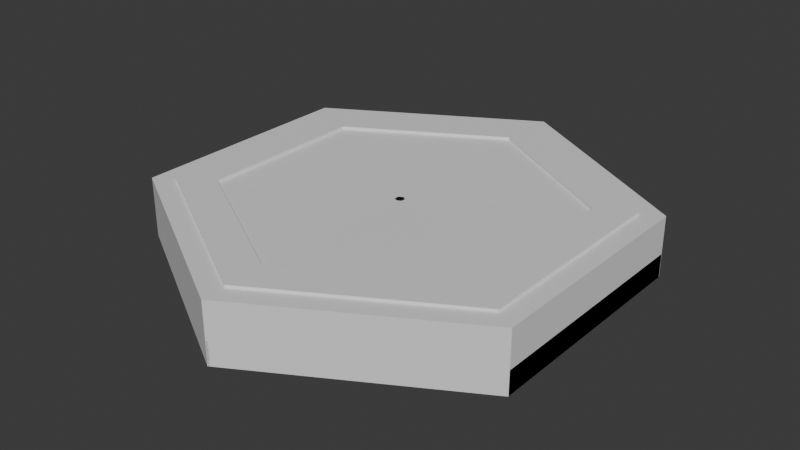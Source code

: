 # Source: Hexagon.blend  (saved by Blender 4.3.34; exported with 4.5.12 LTS)
import bpy
from mathutils import Matrix  # noqa: F401  (used for matrix-valued properties, if any)

bpy.ops.wm.read_factory_settings(use_empty=True)
scene = bpy.context.scene
scene.name = 'Scene'

# ---- collections
col_collection = bpy.data.collections.new('Collection'); scene.collection.children.link(col_collection)
col_collection_2 = bpy.data.collections.new('Collection 2'); scene.collection.children.link(col_collection_2)

# ---- materials (node trees are filled in below, after node groups)
mat_mat_hex_1 = bpy.data.materials.new('mat_hex_1')
mat_mat_hex_2 = bpy.data.materials.new('mat_hex_2')
mat_mat_hex_3 = bpy.data.materials.new('mat_hex_3')
mat_mat_hex_4 = bpy.data.materials.new('mat_hex_4')

# ---- node groups
ng_hextiles = bpy.data.node_groups.new('HexTiles', 'GeometryNodeTree')
_s = ng_hextiles.interface.new_socket(name='Geometry', in_out='OUTPUT', socket_type='NodeSocketGeometry')
_s = ng_hextiles.interface.new_socket(name='Geometry', in_out='INPUT', socket_type='NodeSocketGeometry')
ng_hextiles.is_modifier = True
# nodes of 'HexTiles' reference scene objects; filled in after objects exist

# ---- material node trees
mat_mat_hex_1.use_nodes = True; mat_mat_hex_1.node_tree.nodes.clear()
_N = mat_mat_hex_1.node_tree.nodes; _L = mat_mat_hex_1.node_tree.links
n0 = _N.new('ShaderNodeBsdfPrincipled'); n0.name = 'Principled BSDF'; n0.location = (10, 300)
n1 = _N.new('ShaderNodeOutputMaterial'); n1.name = 'Material Output'; n1.location = (300, 300)
_L.new(n0.outputs[0], n1.inputs[0])
n1.is_active_output = True
mat_mat_hex_2.use_nodes = True; mat_mat_hex_2.node_tree.nodes.clear()
_N = mat_mat_hex_2.node_tree.nodes; _L = mat_mat_hex_2.node_tree.links
n0 = _N.new('ShaderNodeBsdfPrincipled'); n0.name = 'Principled BSDF'; n0.location = (10, 300)
n1 = _N.new('ShaderNodeOutputMaterial'); n1.name = 'Material Output'; n1.location = (300, 300)
_L.new(n0.outputs[0], n1.inputs[0])
n1.is_active_output = True
mat_mat_hex_3.use_nodes = True; mat_mat_hex_3.node_tree.nodes.clear()
_N = mat_mat_hex_3.node_tree.nodes; _L = mat_mat_hex_3.node_tree.links
n0 = _N.new('ShaderNodeBsdfPrincipled'); n0.name = 'Principled BSDF'; n0.location = (10, 300)
n1 = _N.new('ShaderNodeOutputMaterial'); n1.name = 'Material Output'; n1.location = (300, 300)
_L.new(n0.outputs[0], n1.inputs[0])
n1.is_active_output = True
mat_mat_hex_4.use_nodes = True; mat_mat_hex_4.node_tree.nodes.clear()
_N = mat_mat_hex_4.node_tree.nodes; _L = mat_mat_hex_4.node_tree.links
n0 = _N.new('ShaderNodeBsdfPrincipled'); n0.name = 'Principled BSDF'; n0.location = (10, 300)
n1 = _N.new('ShaderNodeOutputMaterial'); n1.name = 'Material Output'; n1.location = (300, 300)
_L.new(n0.outputs[0], n1.inputs[0])
n1.is_active_output = True

# ---- world
world_world = bpy.data.worlds.new('World'); scene.world = world_world
world_world.use_nodes = True; world_world.node_tree.nodes.clear()
_N = world_world.node_tree.nodes; _L = world_world.node_tree.links
n0 = _N.new('ShaderNodeOutputWorld'); n0.name = 'World Output'; n0.location = (300, 300)
n1 = _N.new('ShaderNodeBackground'); n1.name = 'Background'; n1.location = (10, 300)
n1.inputs[0].default_value = (0.05088, 0.05088, 0.05088, 1.0)
_L.new(n1.outputs[0], n0.inputs[0])
n0.is_active_output = True
world_world.color = (0.05088, 0.05088, 0.05088)
world_world.sun_shadow_jitter_overblur = 0.0

# ---- meshes
me_hex = bpy.data.meshes.new('Hex')
me_hex.from_pydata([(0.0, -0.5, -4.098e-08), (-0.433, -0.25, -1.863e-08), (-0.433, 0.25, 2.608e-08), (0.0, 0.5, 4.843e-08), (0.433, 0.25, 2.608e-08), (0.433, -0.25, -1.863e-08), (0.0, -0.4049, -1.863e-08), (-0.3506, -0.2024, -7.451e-09), (-0.3506, 0.2024, 1.49e-08), (0.0, 0.4049, 2.608e-08), (0.3506, 0.2024, 1.49e-08), (0.3506, -0.2024, -7.451e-09), (0.0, 0.0, 3.725e-09), (0.0, -0.45, 0.1), (-0.3897, -0.225, 0.1), (-0.3897, 0.225, 0.1), (0.0, 0.45, 0.1), (0.3897, 0.225, 0.1), (0.3897, -0.225, 0.1), (0.0, -0.3644, 0.1), (-0.3156, -0.1822, 0.1), (-0.3156, 0.1822, 0.1), (0.0, 0.3644, 0.1), (0.3156, 0.1822, 0.1), (0.3156, -0.1822, 0.1), (0.0, 0.0, 0.1), (-0.3897, -0.225, 0.1343), (0.0, -0.45, 0.1343), (-0.3897, 0.225, 0.1343), (0.0, 0.45, 0.1343), (0.3897, 0.225, 0.1343), (0.3897, -0.225, 0.1343), (-0.3156, -0.1822, 0.1343), (0.0, -0.3644, 0.1343), (-0.3156, 0.1822, 0.1343), (0.0, 0.3644, 0.1343), (0.3156, 0.1822, 0.1343), (0.3156, -0.1822, 0.1343), (0.433, 0.25, 0.05), (0.433, -0.25, 0.05), (-0.433, 0.25, 0.05), (0.0, 0.5, 0.05), (0.0, -0.5, 0.05), (-0.433, -0.25, 0.05)], [], [(1, 7, 6, 0), (0, 6, 11, 5), (4, 10, 9, 3), (2, 8, 7, 1), (5, 11, 10, 4), (3, 9, 8, 2), (6, 12, 11), (10, 12, 9), (8, 12, 7), (11, 12, 10), (9, 12, 8), (7, 12, 6), (23, 24, 37, 36), (17, 16, 29, 30), (19, 20, 32, 33), (22, 23, 36, 35), (16, 15, 28, 29), (13, 18, 31, 27), (19, 24, 25), (23, 22, 25), (21, 20, 25), (24, 23, 25), (22, 21, 25), (20, 19, 25), (39, 38, 17, 18), (41, 40, 15, 16), (43, 42, 13, 14), (42, 39, 18, 13), (38, 41, 16, 17), (40, 43, 14, 15), (26, 27, 33, 32), (27, 31, 37, 33), (30, 29, 35, 36), (28, 26, 32, 34), (31, 30, 36, 37), (29, 28, 34, 35), (14, 13, 27, 26), (20, 21, 34, 32), (18, 17, 30, 31), (24, 19, 33, 37), (15, 14, 26, 28), (21, 22, 35, 34), (2, 1, 43, 40), (4, 3, 41, 38), (0, 5, 39, 42), (1, 0, 42, 43), (3, 2, 40, 41), (5, 4, 38, 39)])
me_hex.polygons.foreach_set('material_index', [0, 0, 0, 0, 0, 0, 0, 0, 0, 0, 0, 0, 2, 2, 2, 2, 2, 2, 3, 3, 3, 3, 3, 3, 1, 1, 1, 1, 1, 1, 2, 2, 2, 2, 2, 2, 2, 2, 2, 2, 2, 2, 0, 0, 0, 0, 0, 0])
_uv = me_hex.uv_layers.new(name='UVMap')
_uv.uv.foreach_set('vector', [0.0, 0.0, 0.0, 0.0, 0.0, 0.0, 0.0, 0.0, 0.0, 0.0, 0.0, 0.0, 0.0, 0.0, 0.0, 0.0, 0.0, 0.0, 0.0, 0.0, 0.0, 0.0, 0.0, 0.0, 0.0, 0.0, 0.0, 0.0, 0.0, 0.0, 0.0, 0.0, 0.0, 0.0, 0.0, 0.0, 0.0, 0.0, 0.0, 0.0, 0.0, 0.0, 0.0, 0.0, 0.0, 0.0, 0.0, 0.0, 0.0, 0.0, 0.0, 0.0, 0.0, 0.0, 0.0, 0.0, 0.0, 0.0, 0.0, 0.0, 0.0, 0.0, 0.0, 0.0, 0.0, 0.0, 0.0, 0.0, 0.0, 0.0, 0.0, 0.0, 0.0, 0.0, 0.0, 0.0, 0.0, 0.0, 0.0, 0.0, 0.0, 0.0, 0.0, 0.0, 0.0, 0.0, 0.0, 0.0, 0.0, 0.0, 0.0, 0.0, 0.0, 0.0, 0.0, 0.0, 0.0, 0.0, 0.0, 0.0, 0.0, 0.0, 0.0, 0.0, 0.0, 0.0, 0.0, 0.0, 0.0, 0.0, 0.0, 0.0, 0.0, 0.0, 0.0, 0.0, 0.0, 0.0, 0.0, 0.0, 0.0, 0.0, 0.0, 0.0, 0.0, 0.0, 0.0, 0.0, 0.0, 0.0, 0.0, 0.0, 0.0, 0.0, 0.0, 0.0, 0.0, 0.0, 0.0, 0.0, 0.0, 0.0, 0.0, 0.0, 0.0, 0.0, 0.0, 0.0, 0.0, 0.0, 0.0, 0.0, 0.0, 0.0, 0.0, 0.0, 0.0, 0.0, 0.0, 0.0, 0.0, 0.0, 0.0, 0.0, 0.0, 0.0, 0.0, 0.0, 0.0, 0.0, 0.0, 0.0, 0.0, 0.0, 0.0, 0.0, 0.0, 0.0, 0.0, 0.0, 0.0, 0.0, 0.0, 0.0, 0.0, 0.0, 0.0, 0.0, 0.0, 0.0, 0.0, 0.0, 0.0, 0.0, 0.0, 0.0, 0.0, 0.0, 0.0, 0.0, 0.0, 0.0, 0.0, 0.0, 0.0, 0.0, 0.0, 0.0, 0.0, 0.0, 0.0, 0.0, 0.0, 0.0, 0.0, 0.0, 0.0, 0.0, 0.0, 0.0, 0.0, 0.0, 0.0, 0.0, 0.0, 0.0, 0.0, 0.0, 0.0, 0.0, 0.0, 0.0, 0.0, 0.0, 0.0, 0.0, 0.0, 0.0, 0.0, 0.0, 0.0, 0.0, 0.0, 0.0, 0.0, 0.0, 0.0, 0.0, 0.0, 0.0, 0.0, 0.0, 0.0, 0.0, 0.0, 0.0, 0.0, 0.0, 0.0, 0.0, 0.0, 0.0, 0.0, 0.0, 0.0, 0.0, 0.0, 0.0, 0.0, 0.0, 0.0, 0.0, 0.0, 0.0, 0.0, 0.0, 0.0, 0.0, 0.0, 0.0, 0.0, 0.0, 0.0, 0.0, 0.0, 0.0, 0.0, 0.0, 0.0, 0.0, 0.0, 0.0, 0.0, 0.0, 0.0, 0.0, 0.0, 0.0, 0.0, 0.0, 0.0, 0.0, 0.0, 0.0, 0.0, 0.0, 0.0, 0.0, 0.0, 0.0, 0.0, 0.0, 0.0, 0.0, 0.0, 0.0, 0.0, 0.0, 0.0, 0.0, 0.0, 0.0, 0.0, 0.0, 0.0, 0.0, 0.0, 0.0, 0.0, 0.0, 0.0, 0.0, 0.0, 0.0, 0.0, 0.0, 0.0, 0.0, 0.0, 0.0, 0.0, 0.0, 0.0, 0.0, 0.0, 0.0, 0.0, 0.0, 0.0, 0.0, 0.0, 0.0, 0.0, 0.0, 0.0, 0.0, 0.0, 0.0, 0.0, 0.0])
me_hex.materials.append(mat_mat_hex_1)
me_hex.materials.append(mat_mat_hex_2)
me_hex.materials.append(mat_mat_hex_3)
me_hex.materials.append(mat_mat_hex_4)
me_hex.update()
me_hex_2 = bpy.data.meshes.new('Hex_2')
me_hex_2.from_pydata([(0.3897, 0.225, 0.1289), (0.3897, -0.225, 0.1289), (0.0, -0.45, 0.1289), (-0.3897, -0.225, 0.1289), (-0.3897, 0.225, 0.1289), (0.0, 0.45, 0.1289), (0.1273, 0.0735, 0.0), (0.1273, -0.0735, 0.0), (-1.611e-11, -0.147, 0.0), (-0.1273, -0.0735, 0.0), (-0.1273, 0.0735, 0.0), (-1.611e-11, 0.147, 0.0), (0.1278, 0.07381, 0.1228), (0.1278, -0.07381, 0.1228), (6.675e-11, -0.1476, 0.1228), (-0.1278, -0.07381, 0.1228), (-0.1278, 0.07381, 0.1228), (-9.897e-11, 0.1476, 0.1228), (0.3897, 0.225, 0.1189), (0.3897, -0.225, 0.1189), (4.528e-10, -0.45, 0.1189), (-0.3897, -0.225, 0.1189), (-0.3897, 0.225, 0.1189), (-4.528e-10, 0.45, 0.1189), (0.08835, -0.05101, 0.125), (-0.08835, 0.05101, 0.125), (-0.08835, -0.05101, 0.125), (0.0, -0.102, 0.125), (0.08835, 0.05101, 0.125), (0.0, 0.102, 0.125), (-1.027e-10, 0.102, 0.1228), (0.08835, 0.05101, 0.1228), (1.027e-10, -0.102, 0.1228), (-0.08835, -0.05101, 0.1228), (-0.08835, 0.05101, 0.1228), (0.08835, -0.05101, 0.1228), (-0.008835, 0.005101, 0.124), (0.0, 0.0102, 0.124), (-0.008835, -0.005101, 0.124), (0.008835, 0.005101, 0.124), (0.008835, -0.005101, 0.124), (0.0, -0.0102, 0.124), (-1.027e-11, 0.0102, 0.1238), (0.008835, 0.005101, 0.1238), (1.027e-11, -0.0102, 0.1238), (-0.008835, -0.005101, 0.1238), (-0.008835, 0.005101, 0.1238), (0.008835, -0.005101, 0.1238), (0.4321, 0.2505, 0.0), (0.433, 0.249, 0.0), (0.4321, 0.2495, 0.0), (0.433, -0.249, 0.0), (0.4321, -0.2505, 0.0), (0.4321, -0.2495, 0.0), (0.000866, -0.4995, 0.0), (-0.000866, -0.4995, 0.0), (-4.564e-14, -0.499, 0.0), (-0.4321, -0.2505, 0.0), (-0.433, -0.249, 0.0), (-0.4321, -0.2495, 0.0), (-0.433, 0.249, 0.0), (-0.4321, 0.2505, 0.0), (-0.4321, 0.2495, 0.0), (-0.000866, 0.4995, 0.0), (0.000866, 0.4995, 0.0), (-4.564e-14, 0.499, 0.0), (0.433, 0.249, 0.1289), (0.4321, 0.2505, 0.1289), (0.4321, 0.2495, 0.1289), (0.4321, -0.2505, 0.1289), (0.433, -0.249, 0.1289), (0.4321, -0.2495, 0.1289), (-0.000866, -0.4995, 0.1289), (0.000866, -0.4995, 0.1289), (0.0, -0.499, 0.1289), (-0.433, -0.249, 0.1289), (-0.4321, -0.2505, 0.1289), (-0.4321, -0.2495, 0.1289), (-0.4321, 0.2505, 0.1289), (-0.433, 0.249, 0.1289), (-0.4321, 0.2495, 0.1289), (0.000866, 0.4995, 0.1289), (-0.000866, 0.4995, 0.1289), (0.0, 0.499, 0.1289)], [], [(62, 61, 63, 65, 11, 10), (56, 55, 57, 59, 9, 8), (59, 58, 60, 62, 10, 9), (53, 52, 54, 56, 8, 7), (68, 67, 81, 83, 5, 0), (50, 49, 51, 53, 7, 6), (74, 73, 69, 71, 1, 2), (71, 70, 66, 68, 0, 1), (83, 82, 78, 80, 4, 5), (77, 76, 72, 74, 2, 3), (80, 79, 75, 77, 3, 4), (10, 16, 15, 9), (8, 14, 13, 7), (9, 15, 14, 8), (7, 13, 12, 6), (11, 17, 16, 10), (6, 12, 17, 11), (13, 19, 18, 12), (17, 23, 22, 16), (12, 18, 23, 17), (16, 22, 21, 15), (14, 20, 19, 13), (15, 21, 20, 14), (48, 64, 81, 67), (57, 55, 72, 76), (63, 61, 78, 82), (54, 52, 69, 73), (51, 49, 66, 70), (60, 58, 75, 79), (4, 3, 26, 25), (22, 23, 30, 34), (3, 2, 27, 26), (21, 22, 34, 33), (1, 0, 28, 24), (20, 21, 33, 32), (28, 29, 37, 39), (26, 27, 41, 38), (34, 30, 42, 46), (25, 26, 38, 36), (33, 34, 46, 45), (24, 28, 39, 40), (5, 4, 25, 29), (19, 20, 32, 35), (23, 18, 31, 30), (2, 1, 24, 27), (18, 19, 35, 31), (0, 5, 29, 28), (39, 37, 42, 43), (38, 41, 44, 45), (37, 36, 46, 42), (41, 40, 47, 44), (40, 39, 43, 47), (36, 38, 45, 46), (35, 32, 44, 47), (30, 31, 43, 42), (27, 24, 40, 41), (31, 35, 47, 43), (29, 25, 36, 37), (32, 33, 45, 44), (48, 49, 50), (51, 52, 53), (54, 55, 56), (57, 58, 59), (60, 61, 62), (63, 64, 65), (66, 67, 68), (69, 70, 71), (72, 73, 74), (75, 76, 77), (78, 79, 80), (81, 82, 83), (78, 61, 60, 79), (57, 76, 75, 58), (72, 55, 54, 73), (51, 70, 69, 52), (48, 67, 66, 49), (81, 64, 63, 82), (65, 64, 48, 50, 6, 11)])
me_hex_2.polygons.foreach_set('material_index', [0, 0, 0, 0, 2, 0, 2, 2, 2, 2, 2, 0, 0, 0, 0, 0, 0, 2, 2, 2, 2, 2, 2, 0, 0, 0, 0, 0, 0, 0, 0, 0, 0, 0, 0, 2, 2, 2, 2, 2, 2, 0, 0, 0, 0, 0, 0, 2, 2, 2, 2, 2, 2, 2, 2, 2, 2, 2, 2, 2, 2, 2, 2, 2, 2, 2, 2, 2, 2, 2, 2, 2, 2, 2, 2, 2, 2, 0])
_uv = me_hex_2.uv_layers.new(name='UVMap')
_uv.uv.foreach_set('vector', [0.0, 0.0, 0.0, 0.0, 0.0, 0.0, 0.0, 0.0, 0.0, 0.0, 0.0, 0.0, 0.0, 0.0, 0.0, 0.0, 0.0, 0.0, 0.0, 0.0, 0.0, 0.0, 0.0, 0.0, 0.0, 0.0, 0.0, 0.0, 0.0, 0.0, 0.0, 0.0, 0.0, 0.0, 0.0, 0.0, 0.0, 0.0, 0.0, 0.0, 0.0, 0.0, 0.0, 0.0, 0.0, 0.0, 0.0, 0.0, 0.0, 0.0, 0.0, 0.0, 0.0, 0.0, 0.0, 0.0, 0.0, 0.0, 0.0, 0.0, 0.0, 0.0, 0.0, 0.0, 0.0, 0.0, 0.0, 0.0, 0.0, 0.0, 0.0, 0.0, 0.0, 0.0, 0.0, 0.0, 0.0, 0.0, 0.0, 0.0, 0.0, 0.0, 0.0, 0.0, 0.0, 0.0, 0.0, 0.0, 0.0, 0.0, 0.0, 0.0, 0.0, 0.0, 0.0, 0.0, 0.0, 0.0, 0.0, 0.0, 0.0, 0.0, 0.0, 0.0, 0.0, 0.0, 0.0, 0.0, 0.0, 0.0, 0.0, 0.0, 0.0, 0.0, 0.0, 0.0, 0.0, 0.0, 0.0, 0.0, 0.0, 0.0, 0.0, 0.0, 0.0, 0.0, 0.0, 0.0, 0.0, 0.0, 0.0, 0.0, 0.0, 0.0, 0.0, 0.0, 0.0, 0.0, 0.0, 0.0, 0.0, 0.0, 0.0, 0.0, 0.0, 0.0, 0.0, 0.0, 0.0, 0.0, 0.0, 0.0, 0.0, 0.0, 0.0, 0.0, 0.0, 0.0, 0.0, 0.0, 0.0, 0.0, 0.0, 0.0, 0.0, 0.0, 0.0, 0.0, 0.0, 0.0, 0.0, 0.0, 0.0, 0.0, 0.0, 0.0, 0.0, 0.0, 0.0, 0.0, 0.0, 0.0, 0.0, 0.0, 0.0, 0.0, 0.0, 0.0, 0.0, 0.0, 0.0, 0.0, 0.0, 0.0, 0.0, 0.0, 0.0, 0.0, 0.0, 0.0, 0.0, 0.0, 0.0, 0.0, 0.0, 0.0, 0.0, 0.0, 0.0, 0.0, 0.0, 0.0, 0.0, 0.0, 0.0, 0.0, 0.0, 0.0, 0.0, 0.0, 0.0, 0.0, 0.0, 0.0, 0.0, 0.0, 0.0, 0.0, 0.0, 0.0, 0.0, 0.0, 0.0, 0.0, 0.0, 0.0, 0.0, 0.0, 0.0, 0.0, 0.0, 0.0, 0.0, 0.0, 0.0, 0.0, 0.0, 0.0, 0.0, 0.0, 0.0, 0.0, 0.0, 0.0, 0.0, 0.0, 0.0, 0.0, 0.0, 0.0, 0.0, 0.0, 0.0, 0.0, 0.0, 0.0, 0.0, 0.0, 0.0, 0.0, 0.0, 0.0, 0.0, 0.0, 0.0, 0.0, 0.0, 0.0, 0.0, 0.0, 0.0, 0.0, 0.0, 0.0, 0.0, 0.0, 0.0, 0.0, 0.0, 0.0, 0.0, 0.0, 0.0, 0.0, 0.0, 0.0, 0.0, 0.0, 0.0, 0.0, 0.0, 0.0, 0.0, 0.0, 0.0, 0.0, 0.0, 0.0, 0.0, 0.0, 0.0, 0.0, 0.0, 0.0, 0.0, 0.0, 0.0, 0.0, 0.0, 0.0, 0.0, 0.0, 0.0, 0.0, 0.0, 0.0, 0.0, 0.0, 0.0, 0.0, 0.0, 0.0, 0.0, 0.0, 0.0, 0.0, 0.0, 0.0, 0.0, 0.0, 0.0, 0.0, 0.0, 0.0, 0.0, 0.0, 0.0, 0.0, 0.0, 0.0, 0.0, 0.0, 0.0, 0.0, 0.0, 0.0, 0.0, 0.0, 0.0, 0.0, 0.0, 0.0, 0.0, 0.0, 0.0, 0.0, 0.0, 0.0, 0.0, 0.0, 0.0, 0.0, 0.0, 0.0, 0.0, 0.0, 0.0, 0.0, 0.0, 0.0, 0.0, 0.0, 0.0, 0.0, 0.0, 0.0, 0.0, 0.0, 0.0, 0.0, 0.0, 0.0, 0.0, 0.0, 0.0, 0.0, 0.0, 0.0, 0.0, 0.0, 0.0, 0.0, 0.0, 0.0, 0.0, 0.0, 0.0, 0.0, 0.0, 0.0, 0.0, 0.0, 0.0, 0.0, 0.0, 0.0, 0.0, 0.0, 0.0, 0.0, 0.0, 0.0, 0.0, 0.0, 0.0, 0.0, 0.0, 0.0, 0.0, 0.0, 0.0, 0.0, 0.0, 0.0, 0.0, 0.0, 0.0, 0.0, 0.0, 0.0, 0.0, 0.0, 0.0, 0.0, 0.0, 0.0, 0.0, 0.0, 0.0, 0.0, 0.0, 0.0, 0.0, 0.0, 0.0, 0.0, 0.0, 0.0, 0.0, 0.0, 0.0, 0.0, 0.0, 0.0, 0.0, 0.0, 0.0, 0.0, 0.0, 0.0, 0.0, 0.0, 0.0, 0.0, 0.0, 0.0, 0.0, 0.0, 0.0, 0.0, 0.0, 0.0, 0.0, 0.0, 0.0, 0.0, 0.0, 0.0, 0.0, 0.0, 0.0, 0.0, 0.0, 0.0, 0.0, 0.0, 0.0, 0.0, 0.0, 0.0, 0.0, 0.0, 0.0, 0.0, 0.0, 0.0, 0.0, 0.0, 0.0, 0.0, 0.0, 0.0, 0.0, 0.0, 0.0, 0.0, 0.0, 0.0, 0.0, 0.0, 0.0, 0.0, 0.0, 0.0, 0.0, 0.0, 0.0, 0.0, 0.0, 0.0, 0.0, 0.0, 0.0, 0.0, 0.0, 0.0, 0.0, 0.0, 0.0, 0.0, 0.0, 0.0, 0.0, 0.0, 0.0, 0.0, 0.0, 0.0, 0.0, 0.0, 0.0, 0.0, 0.0, 0.0, 0.0, 0.0, 0.0, 0.0, 0.0, 0.0, 0.0, 0.0, 0.0, 0.0, 0.0, 0.0, 0.0, 0.0, 0.0, 0.0, 0.0, 0.0, 0.0, 0.0, 0.0, 0.0, 0.0, 0.0, 0.0, 0.0, 0.0, 0.0, 0.0, 0.0, 0.0, 0.0, 0.0, 0.0, 0.0, 0.0, 0.0, 0.0, 0.0, 0.0, 0.0, 0.0, 0.0, 0.0, 0.0, 0.0, 0.0, 0.0, 0.0, 0.0, 0.0, 0.0, 0.0, 0.0, 0.0, 0.0, 0.0, 0.0, 0.0, 0.0, 0.0, 0.0, 0.0, 0.0, 0.0, 0.0, 0.0, 0.0, 0.0, 0.0, 0.0, 0.0, 0.0, 0.0, 0.0, 0.0, 0.0, 0.0, 0.0, 0.0, 0.0, 0.0, 0.0, 0.0, 0.0, 0.0, 0.0, 0.0, 0.0, 0.0, 0.0, 0.0, 0.0, 0.0])
me_hex_2.materials.append(mat_mat_hex_1)
me_hex_2.materials.append(mat_mat_hex_2)
me_hex_2.materials.append(mat_mat_hex_3)
me_hex_2.materials.append(mat_mat_hex_4)
me_hex_2.update()
me_plane = bpy.data.meshes.new('Plane')
me_plane.from_pydata([], [], [])
_uv = me_plane.uv_layers.new(name='UVMap')
_uv.uv.foreach_set('vector', [])
me_plane.update()

# ---- objects
ob_hex = bpy.data.objects.new('Hex', me_hex)
ob_hex_2 = bpy.data.objects.new('Hex_2', me_hex_2)
ob_plane = bpy.data.objects.new('Plane', me_plane)
_N = ng_hextiles.nodes; _L = ng_hextiles.links
n0 = _N.new('NodeGroupInput'); n0.name = 'Group Input'; n0.location = (-519, 161)
n1 = _N.new('NodeGroupOutput'); n1.name = 'Group Output'; n1.location = (1321, 249)
n2 = _N.new('GeometryNodeObjectInfo'); n2.name = 'Object Info'; n2.location = (-251, -189)
n2.inputs[0].default_value = ob_hex
n3 = _N.new('GeometryNodeMeshLine'); n3.name = 'Mesh Line'; n3.location = (-229, 131)
n3.inputs[3].default_value = (0.866, 0.0, 0.0)
n4 = _N.new('GeometryNodeInstanceOnPoints'); n4.name = 'Instance on Points'; n4.location = (17, 64)
n5 = _N.new('GeometryNodeMeshLine'); n5.name = 'Mesh Line.001'; n5.location = (195, 847)
n5.inputs[3].default_value = (0.0, 0.75, 0.0)
n6 = _N.new('GeometryNodeInstanceOnPoints'); n6.name = 'Instance on Points.001'; n6.location = (826, 476)
n7 = _N.new('GeometryNodeRealizeInstances'); n7.name = 'Realize Instances'; n7.location = (1117, 371)
n8 = _N.new('GeometryNodeRealizeInstances'); n8.name = 'Realize Instances.001'; n8.location = (345, 184)
n9 = _N.new('GeometryNodeInputIndex'); n9.name = 'Index'; n9.location = (-487, 446)
n10 = _N.new('ShaderNodeVectorMath'); n10.name = 'Vector Math'; n10.location = (169, 517)
n10.operation = 'MULTIPLY'
n10.inputs[1].default_value = (0.433, 0.0, 0.0)
n11 = _N.new('ShaderNodeMath'); n11.name = 'Math'; n11.location = (-301, 473)
n11.operation = 'WRAP'
n11.inputs[1].default_value = 0.0
n11.inputs[2].default_value = 2.0
n12 = _N.new('FunctionNodeCompare'); n12.name = 'Compare'; n12.location = (-76, 469)
n12.inputs[1].default_value = 1.0
n13 = _N.new('GeometryNodeSetPosition'); n13.name = 'Set Position'; n13.location = (459, 703)
_L.new(n3.outputs[0], n4.inputs[0])
_L.new(n2.outputs[4], n4.inputs[2])
_L.new(n13.outputs[0], n6.inputs[0])
_L.new(n8.outputs[0], n6.inputs[2])
_L.new(n6.outputs[0], n7.inputs[0])
_L.new(n7.outputs[0], n1.inputs[0])
_L.new(n4.outputs[0], n8.inputs[0])
_L.new(n9.outputs[0], n11.inputs[0])
_L.new(n11.outputs[0], n12.inputs[0])
_L.new(n5.outputs[0], n13.inputs[0])
_L.new(n10.outputs[0], n13.inputs[3])
_L.new(n12.outputs[0], n10.inputs[0])
n1.is_active_output = True

# ---- transforms, parenting, visibility, modifiers, constraints
ob_hex.location = (0.0, 0.0, 0.0)
ob_hex_2.location = (0.0, 0.0, 0.0)
ob_plane.location = (0.0, 0.0, 0.0)
_m = ob_plane.modifiers.new('GeometryNodes', 'NODES')
_m.node_group = ng_hextiles

# ---- collection membership
col_collection.objects.link(ob_hex)
col_collection.objects.link(ob_hex_2)
col_collection_2.objects.link(ob_plane)
def _layer_coll(name, lc=None):
    lc = lc or bpy.context.view_layer.layer_collection
    for c in lc.children:
        if c.name == name: return c
        r = _layer_coll(name, c)
        if r: return r
_layer_coll('Collection 2').exclude = True

# ---- scene / render settings (as saved in the file)
scene.frame_start = 1; scene.frame_end = 250; scene.frame_set(1)
scene.render.engine = 'BLENDER_EEVEE_NEXT'
bpy.context.view_layer.update()

# ---- added for rendering (the .blend has no active camera and no usable light): camera, sun
cam_auto = bpy.data.cameras.new('AutoCamera')
cam_auto.lens = 50.0
cam_auto.sensor_width = 36.0
cam_auto.clip_end = 1000.0
ob_auto_camera = bpy.data.objects.new('AutoCamera', cam_auto)
scene.collection.objects.link(ob_auto_camera)
ob_auto_camera.location = (1.23025, -1.4763, 1.05137)
ob_auto_camera.rotation_euler = (1.09748, -7.21219e-08, 0.694738)
scene.camera = ob_auto_camera
light_auto_sun = bpy.data.lights.new('AutoSun', 'SUN')
light_auto_sun.energy = 3.0
light_auto_sun.angle = 0.0523599
ob_auto_sun = bpy.data.objects.new('AutoSun', light_auto_sun)
scene.collection.objects.link(ob_auto_sun)
ob_auto_sun.rotation_euler = (0.872665, 0.174533, 0.523599)
bpy.context.view_layer.update()
